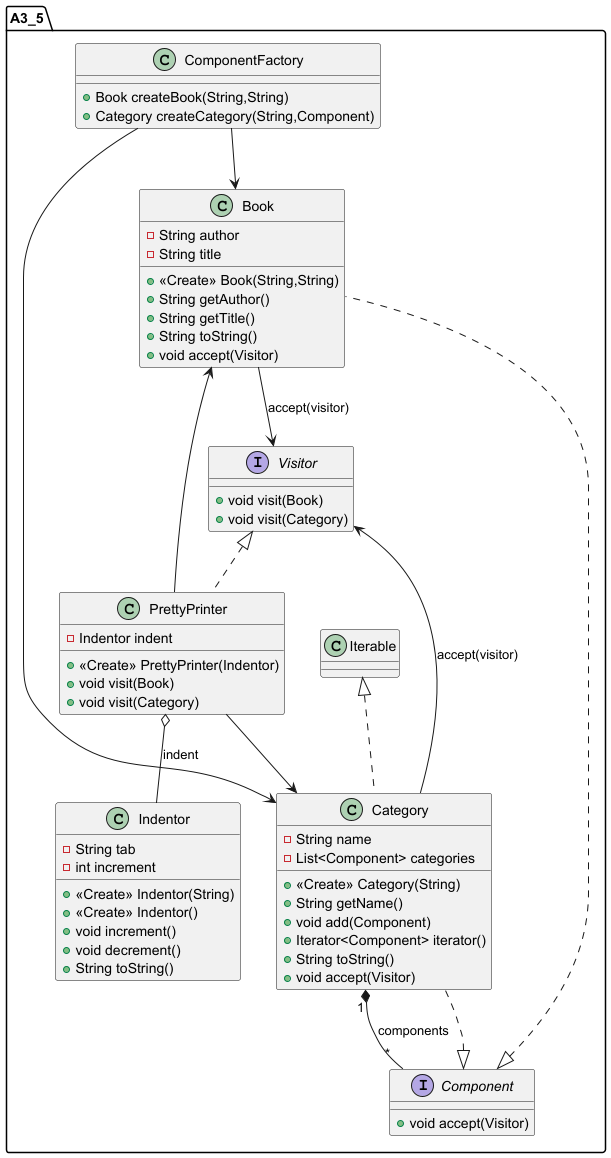

The diagram above was rendered by PlantUML. Its source (embedded in the PNG):
@startuml
class A3_5.Book {
- String author
- String title
+ <<Create>> Book(String,String)
+ String getAuthor()
+ String getTitle()
+ String toString()
+ void accept(Visitor)
}

interface A3_5.Visitor {
+ void visit(Book)
+ void visit(Category)
}

interface A3_5.Component {
+ void accept(Visitor)
}

class A3_5.PrettyPrinter {
- Indentor indent
+ <<Create>> PrettyPrinter(Indentor)
+ void visit(Book)
+ void visit(Category)
}


class A3_5.Category {
- String name
- List<Component> categories
+ <<Create>> Category(String)
+ String getName()
+ void add(Component)
+ Iterator<Component> iterator()
+ String toString()
+ void accept(Visitor)
}


class A3_5.ComponentFactory {
+ Book createBook(String,String)
+ Category createCategory(String,Component)
}

class A3_5.Indentor {
- String tab
- int increment
+ <<Create>> Indentor(String)
+ <<Create>> Indentor()
+ void increment()
+ void decrement()
+ String toString()
}




A3_5.Component <|.. A3_5.Book
A3_5.Visitor <|.. A3_5.PrettyPrinter
A3_5.Component <|.. A3_5.Category
A3_5.Iterable <|.. A3_5.Category


' ------------------- Beziehungen -------------------

' Komposition: Category besitzt dauerhaft Komponenten
A3_5.Category "1" *-- "*" A3_5.Component : components

' Aggregation: PrettyPrinter nutzt Indentor, aber besitzt ihn nicht dauerhaft
A3_5.PrettyPrinter o-- A3_5.Indentor : indent

' Assoziation: PrettyPrinter ruft Methoden von Book und Category auf
A3_5.PrettyPrinter --> A3_5.Book
A3_5.PrettyPrinter --> A3_5.Category

' Assoziation: ComponentFactory erstellt Book und Category
A3_5.ComponentFactory --> A3_5.Book
A3_5.ComponentFactory --> A3_5.Category


' Visitor Pattern
A3_5.Book --> A3_5.Visitor : accept(visitor)
A3_5.Category --> A3_5.Visitor : accept(visitor)

@enduml